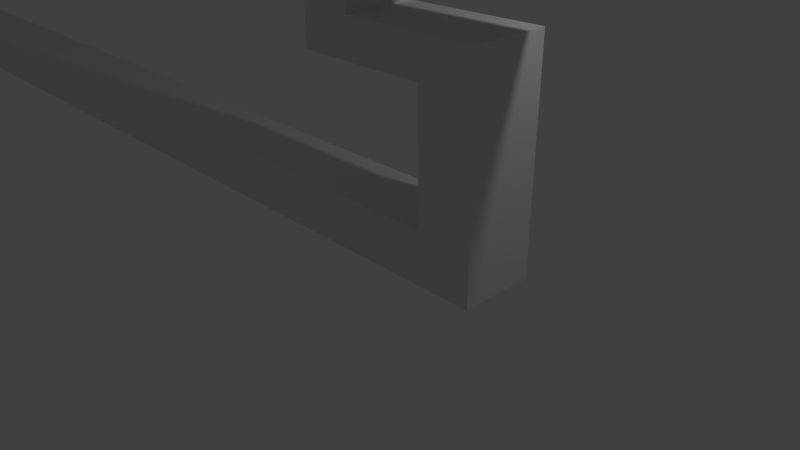 # Source: level1A.blend  (saved by Blender 2.74.0; exported with 4.5.12 LTS)
import bpy
from mathutils import Matrix  # noqa: F401  (used for matrix-valued properties, if any)

bpy.ops.wm.read_factory_settings(use_empty=True)
scene = bpy.context.scene
scene.name = 'Scene'

# ---- collections
col_collection_1 = bpy.data.collections.new('Collection 1'); scene.collection.children.link(col_collection_1)

# ---- materials (node trees are filled in below, after node groups)
mat_material = bpy.data.materials.new('Material')
mat_material.alpha_threshold = 0.0
mat_material.use_transparent_shadow = False
mat_material.roughness = 0.5
mat_material.line_color = (0.0, 0.0, 0.0, 1.0)

# ---- material node trees

# ---- world
world_world = bpy.data.worlds.new('World'); scene.world = world_world
world_world.color = (0.05088, 0.05088, 0.05088)
world_world.use_sun_shadow = False
world_world.sun_shadow_jitter_overblur = 0.0
world_world.cycles.sampling_method = 'MANUAL'
world_world.cycles.sample_map_resolution = 256

# ---- cameras
cam_camera = bpy.data.cameras.new('Camera')
cam_camera.clip_end = 100.0
cam_camera.lens = 35.0
cam_camera.sensor_width = 32.0
cam_camera.sensor_height = 18.0
cam_camera.ortho_scale = 7.314
cam_camera.dof.focus_distance = 0.0
cam_camera.dof.aperture_fstop = 128.0

# ---- lights
light_lamp = bpy.data.lights.new('Lamp', 'POINT')
light_lamp.transmission_factor = 0.0
light_lamp.cutoff_distance = 30.0
light_lamp.energy = 100.0
light_lamp.shadow_buffer_clip_start = 1.001
light_lamp.shadow_soft_size = 0.1
light_lamp.shadow_maximum_resolution = 0.006
light_lamp.use_absolute_resolution = True
light_lamp.cycles.use_multiple_importance_sampling = False

# ---- meshes
me_cube = bpy.data.meshes.new('Cube')
me_cube.from_pydata([(5.834, 1.0, -1.0), (5.834, -1.0, -1.0), (1.706, -1.0, -0.766), (1.706, 1.0, -0.766), (5.834, 1.0, 1.0), (5.834, -1.0, 1.0), (1.893, -1.0, 0.766), (1.893, 1.0, 0.766), (1.739, -1.0, 8.148), (1.739, 1.0, 8.148), (1.926, -1.0, 9.68), (1.926, 1.0, 9.68), (0.05352, -1.0, 8.304), (0.05352, 1.0, 8.304), (-0.1458, -1.0, 9.676), (-0.1458, 1.0, 9.676), (0.605, -1.0, 0.5881), (0.605, 1.0, 0.5881), (0.3879, -1.0, 1.99), (0.3879, 1.0, 1.99), (-8.702, -1.0, 0.6812), (-8.702, 1.0, 0.6812), (-8.477, -1.0, 1.99), (-8.477, 1.0, 1.99), (-8.061, -1.0, 8.321), (-8.061, 1.0, 8.321), (-7.861, -1.0, 9.659), (-7.861, 1.0, 9.659), (-9.281, -1.0, 7.982), (-9.281, 1.0, 7.982), (-9.131, -1.0, 9.693), (-9.131, 1.0, 9.693), (-10.31, -1.0, 10.01), (-10.31, 1.0, 10.01), (-10.12, -1.0, 11.47), (-10.12, 1.0, 11.47), (-11.77, -1.0, 14.89), (-11.77, 1.0, 14.89), (-11.68, -1.0, 16.8), (-11.68, 1.0, 16.8), (-13.1, -1.0, 18.17), (-13.1, 1.0, 18.17), (-13.01, -1.0, 20.08), (-13.01, 1.0, 20.08), (-15.44, -1.0, 18.33), (-15.44, 1.0, 18.33), (-15.21, -1.0, 19.92), (-15.21, 1.0, 19.92), (-15.44, -1.0, 100.1), (-15.44, 1.0, 100.1), (-15.21, -1.0, 100.1), (-15.21, 1.0, 100.1), (-13.08, -1.0, 32.09), (-13.08, -1.0, 34.09), (-13.08, 1.0, 32.09), (-13.08, 1.0, 34.09), (-12.5, -1.0, 32.09), (-12.5, -1.0, 34.09), (-12.5, 1.0, 32.09), (-12.5, 1.0, 34.09), (-13.85, -1.0, 45.99), (-13.85, -1.0, 47.99), (-13.85, 1.0, 45.99), (-13.85, 1.0, 47.99), (-13.27, -1.0, 45.99), (-13.27, -1.0, 47.99), (-13.27, 1.0, 45.99), (-13.27, 1.0, 47.99), (-15.13, -1.0, 60.08), (-15.13, -1.0, 62.08), (-15.13, 1.0, 60.08), (-15.13, 1.0, 62.08), (-14.55, -1.0, 60.08), (-14.55, -1.0, 62.08), (-14.55, 1.0, 60.08), (-14.55, 1.0, 62.08), (-12.23, -1.0, 70.23), (-12.46, -1.0, 71.68), (-12.23, 1.0, 70.23), (-12.46, 1.0, 71.68), (-10.11, -1.0, 70.06), (-10.24, -1.0, 71.86), (-10.11, 1.0, 70.06), (-10.24, 1.0, 71.86), (-7.569, -1.0, 75.26), (-7.695, -1.0, 77.06), (-7.569, 1.0, 75.26), (-7.695, 1.0, 77.06), (-5.096, -1.0, 77.41), (-4.928, -1.0, 79.06), (-5.096, 1.0, 77.41), (-4.928, 1.0, 79.06), (-5.741, -1.0, 69.39), (-5.577, -1.0, 71.1), (-5.741, 1.0, 69.39), (-5.577, 1.0, 71.1), (5.252, -1.0, 69.69), (5.053, -1.0, 71.1), (5.252, 1.0, 69.69), (5.053, 1.0, 71.1), (4.649, -1.0, 78.34), (4.466, -1.0, 79.8), (4.649, 1.0, 78.34), (4.466, 1.0, 79.8), (6.307, -1.0, 78.57), (6.515, -1.0, 79.98), (6.307, 1.0, 78.57), (6.515, 1.0, 79.98), (-12.21, -1.0, 33.92), (-12.46, -1.0, 32.06), (-12.21, 1.0, 33.92), (-12.46, 1.0, 32.06), (6.275, -1.0, 67.16), (6.474, -1.0, 65.7), (6.275, 1.0, 67.16), (6.474, 1.0, 65.7), (1.282, -1.0, 66.53), (1.481, -1.0, 65.07), (1.282, 1.0, 66.53), (1.481, 1.0, 65.07), (6.974, -1.0, 71.87), (6.974, -1.0, 73.87), (6.974, 1.0, 71.87), (6.974, 1.0, 73.87), (8.429, -1.0, 71.87), (8.429, -1.0, 73.87), (8.429, 1.0, 71.87), (8.429, 1.0, 73.87), (9.334, -1.0, 64.05), (9.334, -1.0, 66.05), (9.334, 1.0, 64.05), (9.334, 1.0, 66.05), (10.79, -1.0, 64.05), (10.79, -1.0, 66.05), (10.79, 1.0, 64.05), (10.79, 1.0, 66.05), (11.11, -1.0, 57.57), (11.11, -1.0, 59.57), (11.11, 1.0, 57.57), (11.11, 1.0, 59.57), (12.57, -1.0, 57.57), (12.57, -1.0, 59.57), (12.57, 1.0, 57.57), (12.57, 1.0, 59.57), (14.6, -1.0, 57.57), (14.6, -1.0, 59.57), (14.6, 1.0, 57.57), (14.6, 1.0, 59.57), (16.06, -1.0, 57.57), (16.06, -1.0, 59.57), (16.06, 1.0, 57.57), (16.06, 1.0, 59.57), (16.36, -1.0, 64.05), (16.36, -1.0, 66.05), (16.36, 1.0, 64.05), (16.36, 1.0, 66.05), (17.82, -1.0, 64.05), (17.82, -1.0, 66.05), (17.82, 1.0, 64.05), (17.82, 1.0, 66.05), (18.7, -1.0, 71.87), (18.7, -1.0, 73.87), (18.7, 1.0, 71.87), (18.7, 1.0, 73.87), (20.16, -1.0, 71.87), (20.16, -1.0, 73.87), (20.16, 1.0, 71.87), (20.16, 1.0, 73.87), (20.67, -1.0, 78.05), (20.67, -1.0, 80.05), (20.67, 1.0, 78.05), (20.67, 1.0, 80.05), (27.61, -1.0, 78.05), (27.61, -1.0, 80.05), (27.61, 1.0, 78.05), (27.61, 1.0, 80.05), (-11.64, -1.0, 36.04), (-11.39, -1.0, 34.35), (-11.64, 1.0, 36.04), (-11.39, 1.0, 34.35), (-11.06, -1.0, 52.88), (-10.86, -1.0, 50.89), (-11.06, 1.0, 52.88), (-10.86, 1.0, 50.89), (-8.945, -1.0, 63.12), (-8.833, -1.0, 60.81), (-8.945, 1.0, 63.12), (-8.833, 1.0, 60.81), (-4.864, -1.0, 67.96), (-4.846, -1.0, 65.53), (-4.864, 1.0, 67.96), (-4.846, 1.0, 65.53), (-0.3189, -1.0, 66.97), (-0.4583, -1.0, 64.73), (-0.3189, 1.0, 66.97), (-0.4583, 1.0, 64.73), (2.478, -1.0, 59.22), (2.192, -1.0, 57.78), (2.478, 1.0, 59.22), (2.192, 1.0, 57.78), (3.509, -1.0, 44.04), (3.179, -1.0, 43.16), (3.509, 1.0, 44.04), (3.179, 1.0, 43.16), (3.561, -1.0, 10.79), (3.239, -1.0, 8.897), (3.561, 1.0, 10.79), (3.239, 1.0, 8.897), (5.834, -1.0, 10.83), (5.834, -1.0, 9.101), (5.834, 1.0, 10.83), (5.834, 1.0, 9.101), (23.69, -1.0, 100.2), (22.73, -1.0, 119.2), (23.69, 1.0, 100.2), (22.73, 1.0, 119.2), (23.91, -1.0, 101.4), (23.02, -1.0, 119.2), (23.91, 1.0, 101.4), (23.02, 1.0, 119.2), (24.8, -1.0, 92.28), (24.8, 1.0, 92.28), (24.93, -1.0, 94.07), (24.93, 1.0, 94.07), (27.61, -1.0, 89.98), (27.61, 1.0, 89.98), (27.61, -1.0, 91.97), (27.61, 1.0, 91.97), (5.263, -1.0, 75.7), (5.263, 1.0, 75.7), (5.037, -1.0, 74.37), (5.037, 1.0, 74.37), (4.647, 1.0, 75.7), (4.647, -1.0, 75.7), (4.466, -1.0, 74.37), (4.466, 1.0, 74.37), (-5.749, -1.0, 75.62), (-5.749, 1.0, 75.62), (-5.586, -1.0, 74.37), (-5.586, 1.0, 74.37), (-5.069, -1.0, 75.62), (-4.928, -1.0, 74.37), (-4.928, 1.0, 74.37), (-5.069, 1.0, 75.62), (-8.477, -1.0, 5.358), (-8.477, 1.0, 5.358), (-8.71, 1.0, 6.311), (-8.71, -1.0, 6.311), (-7.861, 1.0, 5.358), (-8.061, 1.0, 6.251), (-7.861, -1.0, 5.358), (-8.061, -1.0, 6.251), (0.3879, -1.0, 5.358), (0.3879, 1.0, 5.358), (0.6186, 1.0, 6.426), (0.6186, -1.0, 6.426), (-0.1458, -1.0, 5.358), (0.06483, -1.0, 6.387), (-0.1458, 1.0, 5.358), (0.06483, 1.0, 6.387)], [], [(0, 1, 2, 3), (4, 7, 6, 5), (0, 4, 5, 1), (1, 5, 6, 2), (6, 7, 11, 10), (4, 0, 3, 7), (10, 11, 15, 14), (7, 3, 9, 11), (2, 6, 10, 8), (3, 2, 8, 9), (252, 253, 19, 18), (11, 9, 13, 15), (8, 10, 14, 12), (9, 8, 12, 13), (18, 19, 23, 22), (253, 254, 17, 19), (255, 252, 18, 16), (254, 255, 16, 17), (250, 248, 27, 26), (19, 17, 21, 23), (16, 18, 22, 20), (17, 16, 20, 21), (26, 27, 31, 30), (248, 249, 25, 27), (251, 250, 26, 24), (249, 251, 24, 25), (30, 31, 35, 34), (27, 25, 29, 31), (24, 26, 30, 28), (25, 24, 28, 29), (34, 35, 39, 38), (31, 29, 33, 35), (28, 30, 34, 32), (29, 28, 32, 33), (38, 39, 43, 42), (35, 33, 37, 39), (32, 34, 38, 36), (33, 32, 36, 37), (42, 43, 47, 46), (39, 37, 41, 43), (36, 38, 42, 40), (37, 36, 40, 41), (46, 47, 51, 50), (43, 41, 45, 47), (40, 42, 46, 44), (41, 40, 44, 45), (48, 50, 51, 49), (47, 45, 49, 51), (44, 46, 50, 48), (45, 44, 48, 49), (53, 55, 54, 52), (55, 59, 58, 54), (59, 57, 56, 58), (57, 53, 52, 56), (52, 54, 58, 56), (57, 59, 55, 53), (61, 63, 62, 60), (63, 67, 66, 62), (67, 65, 64, 66), (65, 61, 60, 64), (60, 62, 66, 64), (65, 67, 63, 61), (69, 71, 70, 68), (71, 75, 74, 70), (75, 73, 72, 74), (73, 69, 68, 72), (68, 70, 74, 72), (73, 75, 71, 69), (78, 76, 108, 110), (79, 83, 82, 78), (80, 82, 86, 84), (81, 77, 76, 80), (76, 78, 82, 80), (81, 83, 79, 77), (84, 86, 90, 88), (81, 80, 84, 85), (83, 81, 85, 87), (82, 83, 87, 86), (236, 237, 94, 92), (85, 84, 88, 89), (87, 85, 89, 91), (86, 87, 91, 90), (92, 94, 98, 96), (238, 236, 92, 93), (239, 238, 93, 95), (237, 239, 95, 94), (233, 232, 102, 100), (93, 92, 96, 97), (95, 93, 97, 99), (94, 95, 99, 98), (100, 102, 106, 104), (234, 233, 100, 101), (235, 234, 101, 103), (232, 235, 103, 102), (104, 106, 114, 112), (101, 100, 104, 105), (103, 101, 105, 107), (102, 103, 107, 106), (110, 108, 176, 178), (79, 78, 110, 111), (77, 79, 111, 109), (76, 77, 109, 108), (112, 114, 118, 116), (105, 104, 112, 113), (107, 105, 113, 115), (106, 107, 115, 114), (119, 117, 116, 118), (113, 112, 116, 117), (115, 113, 117, 119), (114, 115, 119, 118), (121, 123, 122, 120), (123, 127, 126, 122), (127, 125, 124, 126), (125, 121, 120, 124), (120, 122, 126, 124), (125, 127, 123, 121), (129, 131, 130, 128), (131, 135, 134, 130), (135, 133, 132, 134), (133, 129, 128, 132), (128, 130, 134, 132), (133, 135, 131, 129), (137, 139, 138, 136), (139, 143, 142, 138), (143, 141, 140, 142), (141, 137, 136, 140), (136, 138, 142, 140), (141, 143, 139, 137), (145, 147, 146, 144), (147, 151, 150, 146), (151, 149, 148, 150), (149, 145, 144, 148), (144, 146, 150, 148), (149, 151, 147, 145), (153, 155, 154, 152), (155, 159, 158, 154), (159, 157, 156, 158), (157, 153, 152, 156), (152, 154, 158, 156), (157, 159, 155, 153), (161, 163, 162, 160), (163, 167, 166, 162), (167, 165, 164, 166), (165, 161, 160, 164), (160, 162, 166, 164), (165, 167, 163, 161), (169, 171, 170, 168), (171, 175, 174, 170), (175, 173, 172, 174), (173, 169, 168, 172), (168, 170, 174, 172), (173, 175, 171, 169), (178, 176, 180, 182), (111, 110, 178, 179), (109, 111, 179, 177), (108, 109, 177, 176), (182, 180, 184, 186), (179, 178, 182, 183), (177, 179, 183, 181), (176, 177, 181, 180), (186, 184, 188, 190), (183, 182, 186, 187), (181, 183, 187, 185), (180, 181, 185, 184), (190, 188, 192, 194), (187, 186, 190, 191), (185, 187, 191, 189), (184, 185, 189, 188), (194, 192, 196, 198), (191, 190, 194, 195), (189, 191, 195, 193), (188, 189, 193, 192), (198, 196, 200, 202), (195, 194, 198, 199), (193, 195, 199, 197), (192, 193, 197, 196), (202, 200, 204, 206), (199, 198, 202, 203), (197, 199, 203, 201), (196, 197, 201, 200), (206, 204, 208, 210), (203, 202, 206, 207), (201, 203, 207, 205), (200, 201, 205, 204), (209, 211, 210, 208), (207, 206, 210, 211), (205, 207, 211, 209), (204, 205, 209, 208), (213, 215, 214, 212), (215, 219, 218, 214), (219, 217, 216, 218), (217, 213, 212, 216), (216, 212, 220, 222), (217, 219, 215, 213), (222, 220, 224, 226), (218, 216, 222, 223), (214, 218, 223, 221), (212, 214, 221, 220), (224, 225, 227, 226), (223, 222, 226, 227), (221, 223, 227, 225), (220, 221, 225, 224), (98, 99, 231, 229), (99, 97, 230, 231), (97, 96, 228, 230), (96, 98, 229, 228), (229, 231, 235, 232), (231, 230, 234, 235), (230, 228, 233, 234), (228, 229, 232, 233), (243, 242, 239, 237), (242, 241, 238, 239), (241, 240, 236, 238), (240, 243, 237, 236), (88, 90, 243, 240), (89, 88, 240, 241), (91, 89, 241, 242), (90, 91, 242, 243), (21, 20, 247, 246), (20, 22, 244, 247), (23, 21, 246, 245), (22, 23, 245, 244), (246, 247, 251, 249), (247, 244, 250, 251), (245, 246, 249, 248), (244, 245, 248, 250), (259, 257, 255, 254), (257, 256, 252, 255), (258, 259, 254, 253), (256, 258, 253, 252), (14, 15, 258, 256), (15, 13, 259, 258), (12, 14, 256, 257), (13, 12, 257, 259)])
me_cube.materials.append(mat_material)
me_cube.use_remesh_preserve_volume = False
me_cube.use_remesh_preserve_attributes = False
me_cube.use_mirror_vertex_groups = False
me_cube.update()

# ---- objects
ob_cube = bpy.data.objects.new('Cube', me_cube)
ob_lamp = bpy.data.objects.new('Lamp', light_lamp)
ob_camera = bpy.data.objects.new('Camera', cam_camera)

# ---- transforms, parenting, visibility, modifiers, constraints
ob_cube.location = (0.0, 0.0, 0.0)
ob_cube.scale = (3.435, 0.5, 0.5)
ob_cube.lock_rotations_4d = False
ob_cube.empty_display_type = 'ARROWS'
ob_cube.lineart.crease_threshold = 0.0
ob_lamp.location = (4.076, 1.005, 5.904)
ob_lamp.rotation_euler = (0.6503, 0.05522, 1.866)
ob_lamp.lock_rotations_4d = False
ob_lamp.empty_display_type = 'ARROWS'
ob_lamp.color = (0.0, 0.0, 0.0, 0.0)
ob_lamp.lineart.crease_threshold = 0.0
ob_camera.location = (7.481, -6.508, 5.344)
ob_camera.rotation_euler = (1.109, 0.01082, 0.8149)
ob_camera.lock_rotations_4d = False
ob_camera.empty_display_type = 'ARROWS'
ob_camera.color = (0.0, 0.0, 0.0, 0.0)
ob_camera.display_type = 'WIRE'
ob_camera.lineart.crease_threshold = 0.0

# ---- collection membership
col_collection_1.objects.link(ob_cube)
col_collection_1.objects.link(ob_lamp)
col_collection_1.objects.link(ob_camera)

# ---- scene / render settings (as saved in the file)
scene.camera = ob_camera
scene.frame_start = 1; scene.frame_end = 250; scene.frame_set(1)
scene.render.engine = 'BLENDER_EEVEE_NEXT'
scene.render.resolution_percentage = 50
scene.render.dither_intensity = 0.0
scene.cycles.use_denoising = False
scene.cycles.samples = 10
scene.cycles.sampling_pattern = 'TABULATED_SOBOL'
scene.cycles.light_sampling_threshold = 0.0
scene.cycles.use_adaptive_sampling = False
scene.cycles.use_light_tree = False
scene.cycles.blur_glossy = 0.0
scene.cycles.pixel_filter_type = 'GAUSSIAN'
scene.cycles.sample_clamp_indirect = 0.0
scene.view_settings.view_transform = 'Standard'
bpy.context.view_layer.update()
